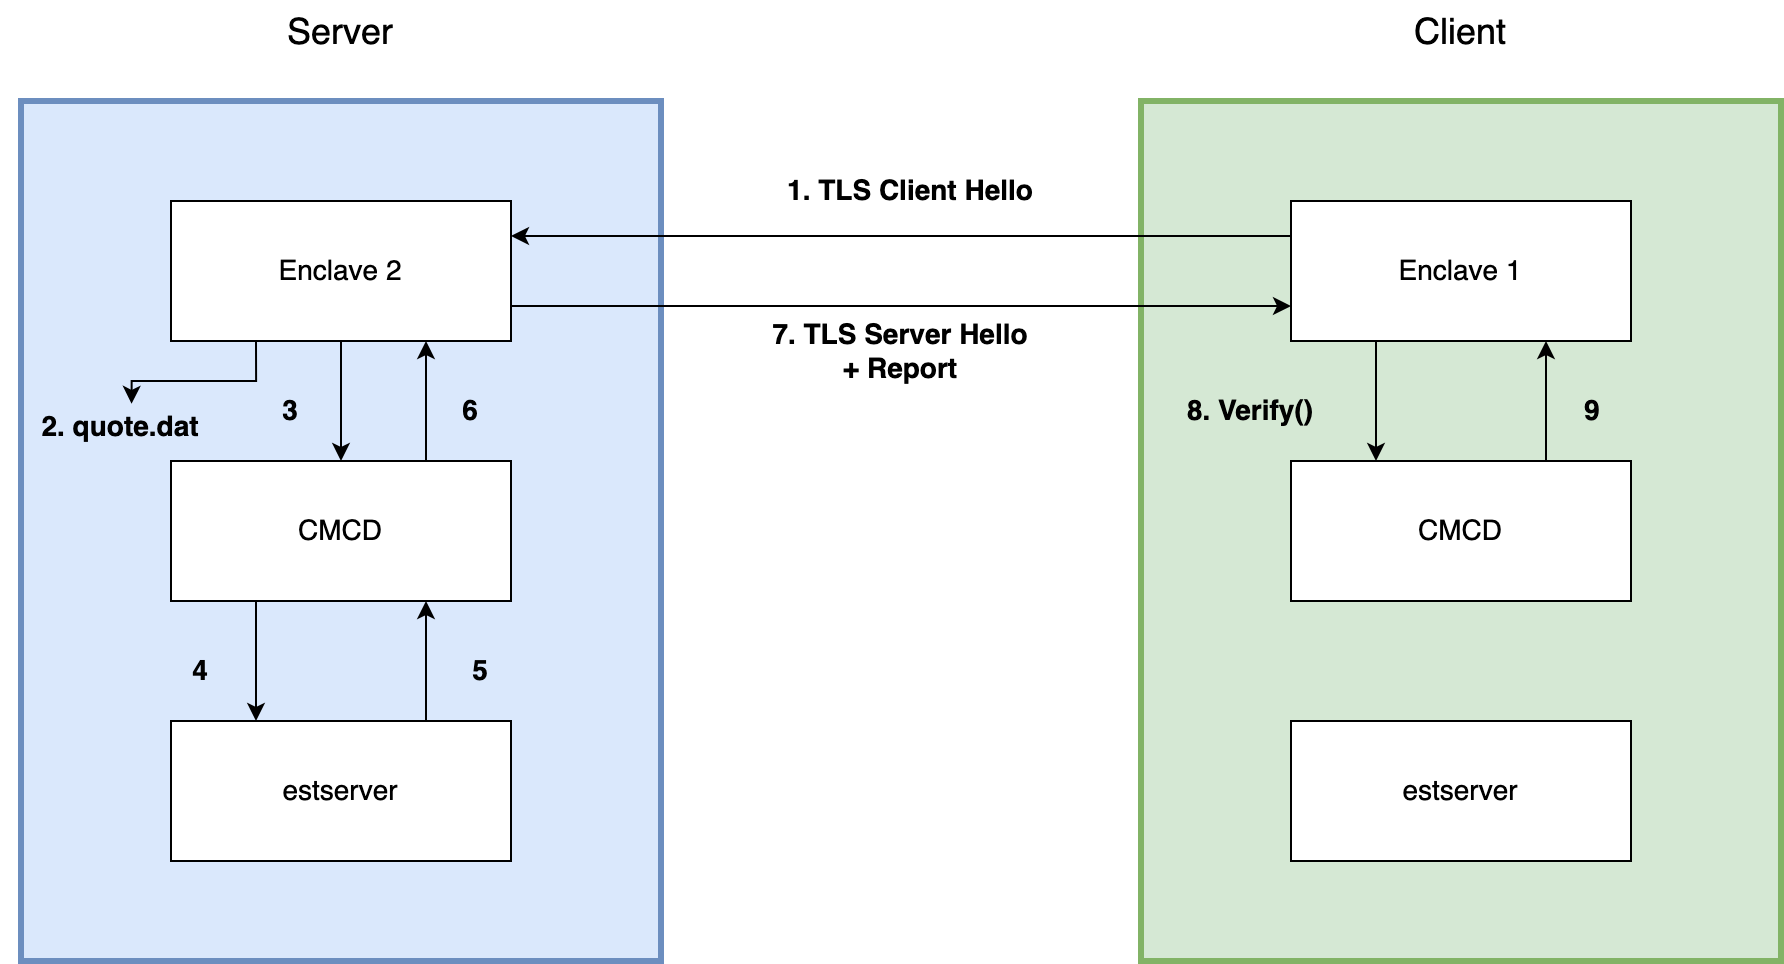

The diagram above was exported from draw.io. Its source (the exported page's mxGraphModel, read from the mxfile embedded in the PNG):
<mxGraphModel dx="1327" dy="817" grid="1" gridSize="10" guides="1" tooltips="1" connect="1" arrows="1" fold="1" page="1" pageScale="1" pageWidth="1200" pageHeight="1920" math="0" shadow="0">
  <root>
    <mxCell id="0" />
    <mxCell id="1" parent="0" />
    <mxCell id="vjouare6nPjoun3YSjQT-12" value="" style="rounded=0;whiteSpace=wrap;html=1;fillColor=#d5e8d4;strokeColor=#82b366;strokeWidth=3;" vertex="1" parent="1">
      <mxGeometry x="720" y="110" width="320" height="430" as="geometry" />
    </mxCell>
    <mxCell id="vjouare6nPjoun3YSjQT-1" value="" style="rounded=0;whiteSpace=wrap;html=1;fillColor=#dae8fc;strokeColor=#6c8ebf;strokeWidth=3;" vertex="1" parent="1">
      <mxGeometry x="160" y="110" width="320" height="430" as="geometry" />
    </mxCell>
    <mxCell id="vjouare6nPjoun3YSjQT-20" style="edgeStyle=orthogonalEdgeStyle;rounded=0;orthogonalLoop=1;jettySize=auto;html=1;exitX=1;exitY=0.75;exitDx=0;exitDy=0;entryX=0;entryY=0.75;entryDx=0;entryDy=0;" edge="1" parent="1" source="vjouare6nPjoun3YSjQT-4" target="vjouare6nPjoun3YSjQT-9">
      <mxGeometry relative="1" as="geometry" />
    </mxCell>
    <mxCell id="vjouare6nPjoun3YSjQT-32" style="edgeStyle=orthogonalEdgeStyle;rounded=0;orthogonalLoop=1;jettySize=auto;html=1;exitX=0.25;exitY=1;exitDx=0;exitDy=0;entryX=0.544;entryY=0.056;entryDx=0;entryDy=0;entryPerimeter=0;" edge="1" parent="1" source="vjouare6nPjoun3YSjQT-4" target="vjouare6nPjoun3YSjQT-27">
      <mxGeometry relative="1" as="geometry" />
    </mxCell>
    <mxCell id="vjouare6nPjoun3YSjQT-35" style="edgeStyle=orthogonalEdgeStyle;rounded=0;orthogonalLoop=1;jettySize=auto;html=1;exitX=0.5;exitY=1;exitDx=0;exitDy=0;entryX=0.5;entryY=0;entryDx=0;entryDy=0;" edge="1" parent="1" source="vjouare6nPjoun3YSjQT-4" target="vjouare6nPjoun3YSjQT-6">
      <mxGeometry relative="1" as="geometry" />
    </mxCell>
    <mxCell id="vjouare6nPjoun3YSjQT-4" value="&lt;font style=&quot;font-size: 14px;&quot;&gt;Enclave 2&lt;/font&gt;" style="rounded=0;whiteSpace=wrap;html=1;" vertex="1" parent="1">
      <mxGeometry x="235" y="160" width="170" height="70" as="geometry" />
    </mxCell>
    <mxCell id="vjouare6nPjoun3YSjQT-17" style="edgeStyle=orthogonalEdgeStyle;rounded=0;orthogonalLoop=1;jettySize=auto;html=1;exitX=0.25;exitY=1;exitDx=0;exitDy=0;entryX=0.25;entryY=0;entryDx=0;entryDy=0;" edge="1" parent="1" source="vjouare6nPjoun3YSjQT-6" target="vjouare6nPjoun3YSjQT-7">
      <mxGeometry relative="1" as="geometry" />
    </mxCell>
    <mxCell id="vjouare6nPjoun3YSjQT-19" style="edgeStyle=orthogonalEdgeStyle;rounded=0;orthogonalLoop=1;jettySize=auto;html=1;exitX=0.75;exitY=0;exitDx=0;exitDy=0;entryX=0.75;entryY=1;entryDx=0;entryDy=0;" edge="1" parent="1" source="vjouare6nPjoun3YSjQT-6" target="vjouare6nPjoun3YSjQT-4">
      <mxGeometry relative="1" as="geometry" />
    </mxCell>
    <mxCell id="vjouare6nPjoun3YSjQT-6" value="&lt;font style=&quot;font-size: 14px;&quot;&gt;CMCD&lt;/font&gt;" style="rounded=0;whiteSpace=wrap;html=1;" vertex="1" parent="1">
      <mxGeometry x="235" y="290" width="170" height="70" as="geometry" />
    </mxCell>
    <mxCell id="vjouare6nPjoun3YSjQT-18" style="edgeStyle=orthogonalEdgeStyle;rounded=0;orthogonalLoop=1;jettySize=auto;html=1;exitX=0.75;exitY=0;exitDx=0;exitDy=0;entryX=0.75;entryY=1;entryDx=0;entryDy=0;" edge="1" parent="1" source="vjouare6nPjoun3YSjQT-7" target="vjouare6nPjoun3YSjQT-6">
      <mxGeometry relative="1" as="geometry" />
    </mxCell>
    <mxCell id="vjouare6nPjoun3YSjQT-7" value="&lt;span style=&quot;font-size: 14px;&quot;&gt;estserver&lt;/span&gt;" style="rounded=0;whiteSpace=wrap;html=1;" vertex="1" parent="1">
      <mxGeometry x="235" y="420" width="170" height="70" as="geometry" />
    </mxCell>
    <mxCell id="vjouare6nPjoun3YSjQT-15" style="edgeStyle=orthogonalEdgeStyle;rounded=0;orthogonalLoop=1;jettySize=auto;html=1;exitX=0;exitY=0.25;exitDx=0;exitDy=0;entryX=1;entryY=0.25;entryDx=0;entryDy=0;" edge="1" parent="1" source="vjouare6nPjoun3YSjQT-9" target="vjouare6nPjoun3YSjQT-4">
      <mxGeometry relative="1" as="geometry" />
    </mxCell>
    <mxCell id="vjouare6nPjoun3YSjQT-21" style="edgeStyle=orthogonalEdgeStyle;rounded=0;orthogonalLoop=1;jettySize=auto;html=1;exitX=0.25;exitY=1;exitDx=0;exitDy=0;entryX=0.25;entryY=0;entryDx=0;entryDy=0;" edge="1" parent="1" source="vjouare6nPjoun3YSjQT-9" target="vjouare6nPjoun3YSjQT-10">
      <mxGeometry relative="1" as="geometry" />
    </mxCell>
    <mxCell id="vjouare6nPjoun3YSjQT-9" value="&lt;font style=&quot;font-size: 14px;&quot;&gt;Enclave 1&lt;/font&gt;" style="rounded=0;whiteSpace=wrap;html=1;" vertex="1" parent="1">
      <mxGeometry x="795" y="160" width="170" height="70" as="geometry" />
    </mxCell>
    <mxCell id="vjouare6nPjoun3YSjQT-22" style="edgeStyle=orthogonalEdgeStyle;rounded=0;orthogonalLoop=1;jettySize=auto;html=1;exitX=0.75;exitY=0;exitDx=0;exitDy=0;entryX=0.75;entryY=1;entryDx=0;entryDy=0;" edge="1" parent="1" source="vjouare6nPjoun3YSjQT-10" target="vjouare6nPjoun3YSjQT-9">
      <mxGeometry relative="1" as="geometry" />
    </mxCell>
    <mxCell id="vjouare6nPjoun3YSjQT-10" value="&lt;font style=&quot;font-size: 14px;&quot;&gt;CMCD&lt;/font&gt;" style="rounded=0;whiteSpace=wrap;html=1;" vertex="1" parent="1">
      <mxGeometry x="795" y="290" width="170" height="70" as="geometry" />
    </mxCell>
    <mxCell id="vjouare6nPjoun3YSjQT-11" value="&lt;span style=&quot;font-size: 14px;&quot;&gt;estserver&lt;/span&gt;" style="rounded=0;whiteSpace=wrap;html=1;" vertex="1" parent="1">
      <mxGeometry x="795" y="420" width="170" height="70" as="geometry" />
    </mxCell>
    <mxCell id="vjouare6nPjoun3YSjQT-13" value="&lt;font style=&quot;font-size: 18px;&quot;&gt;Server&lt;/font&gt;" style="text;html=1;strokeColor=none;fillColor=none;align=center;verticalAlign=middle;whiteSpace=wrap;rounded=0;" vertex="1" parent="1">
      <mxGeometry x="290" y="60" width="60" height="30" as="geometry" />
    </mxCell>
    <mxCell id="vjouare6nPjoun3YSjQT-14" value="&lt;font style=&quot;font-size: 18px;&quot;&gt;Client&lt;/font&gt;" style="text;html=1;strokeColor=none;fillColor=none;align=center;verticalAlign=middle;whiteSpace=wrap;rounded=0;" vertex="1" parent="1">
      <mxGeometry x="850" y="60" width="60" height="30" as="geometry" />
    </mxCell>
    <mxCell id="vjouare6nPjoun3YSjQT-23" value="&lt;font style=&quot;font-size: 14px;&quot;&gt;&lt;b&gt;8. Verify()&lt;/b&gt;&lt;/font&gt;" style="text;html=1;strokeColor=none;fillColor=none;align=center;verticalAlign=middle;whiteSpace=wrap;rounded=0;" vertex="1" parent="1">
      <mxGeometry x="740" y="250" width="70" height="30" as="geometry" />
    </mxCell>
    <mxCell id="vjouare6nPjoun3YSjQT-24" value="&lt;span style=&quot;color: rgb(0, 0, 0); font-family: Helvetica; font-size: 14px; font-style: normal; font-variant-ligatures: normal; font-variant-caps: normal; letter-spacing: normal; orphans: 2; text-align: center; text-indent: 0px; text-transform: none; widows: 2; word-spacing: 0px; -webkit-text-stroke-width: 0px; text-decoration-thickness: initial; text-decoration-style: initial; text-decoration-color: initial; float: none; display: inline !important;&quot;&gt;&lt;b&gt;9&amp;nbsp;&lt;/b&gt;&lt;/span&gt;" style="text;whiteSpace=wrap;html=1;" vertex="1" parent="1">
      <mxGeometry x="940" y="250" width="80" height="40" as="geometry" />
    </mxCell>
    <mxCell id="vjouare6nPjoun3YSjQT-25" value="&lt;span style=&quot;font-size: 14px;&quot;&gt;&lt;b&gt;1. TLS Client Hello&lt;/b&gt;&lt;/span&gt;" style="text;html=1;strokeColor=none;fillColor=none;align=center;verticalAlign=middle;whiteSpace=wrap;rounded=0;" vertex="1" parent="1">
      <mxGeometry x="540" y="140" width="130" height="30" as="geometry" />
    </mxCell>
    <mxCell id="vjouare6nPjoun3YSjQT-26" value="&lt;span style=&quot;font-size: 14px;&quot;&gt;&lt;b&gt;7. TLS Server Hello + Report&lt;/b&gt;&lt;/span&gt;" style="text;html=1;strokeColor=none;fillColor=none;align=center;verticalAlign=middle;whiteSpace=wrap;rounded=0;" vertex="1" parent="1">
      <mxGeometry x="535" y="220" width="130" height="30" as="geometry" />
    </mxCell>
    <mxCell id="vjouare6nPjoun3YSjQT-28" value="&lt;span style=&quot;font-size: 14px;&quot;&gt;&lt;b&gt;4&lt;/b&gt;&lt;/span&gt;" style="text;html=1;strokeColor=none;fillColor=none;align=center;verticalAlign=middle;whiteSpace=wrap;rounded=0;" vertex="1" parent="1">
      <mxGeometry x="235" y="380" width="30" height="30" as="geometry" />
    </mxCell>
    <mxCell id="vjouare6nPjoun3YSjQT-29" value="&lt;span style=&quot;font-size: 14px;&quot;&gt;&lt;b&gt;5&lt;/b&gt;&lt;/span&gt;" style="text;html=1;strokeColor=none;fillColor=none;align=center;verticalAlign=middle;whiteSpace=wrap;rounded=0;" vertex="1" parent="1">
      <mxGeometry x="375" y="380" width="30" height="30" as="geometry" />
    </mxCell>
    <mxCell id="vjouare6nPjoun3YSjQT-30" value="&lt;span style=&quot;font-size: 14px;&quot;&gt;&lt;b&gt;6&lt;/b&gt;&lt;/span&gt;" style="text;html=1;strokeColor=none;fillColor=none;align=center;verticalAlign=middle;whiteSpace=wrap;rounded=0;" vertex="1" parent="1">
      <mxGeometry x="370" y="250" width="30" height="30" as="geometry" />
    </mxCell>
    <mxCell id="vjouare6nPjoun3YSjQT-27" value="&lt;span style=&quot;font-size: 14px;&quot;&gt;&lt;b&gt;2. quote.dat&lt;/b&gt;&lt;/span&gt;" style="text;html=1;strokeColor=none;fillColor=none;align=center;verticalAlign=middle;whiteSpace=wrap;rounded=0;" vertex="1" parent="1">
      <mxGeometry x="150" y="260" width="120" height="25" as="geometry" />
    </mxCell>
    <mxCell id="vjouare6nPjoun3YSjQT-36" value="&lt;span style=&quot;font-size: 14px;&quot;&gt;&lt;b&gt;3&lt;/b&gt;&lt;/span&gt;" style="text;html=1;strokeColor=none;fillColor=none;align=center;verticalAlign=middle;whiteSpace=wrap;rounded=0;" vertex="1" parent="1">
      <mxGeometry x="280" y="250" width="30" height="30" as="geometry" />
    </mxCell>
  </root>
</mxGraphModel>